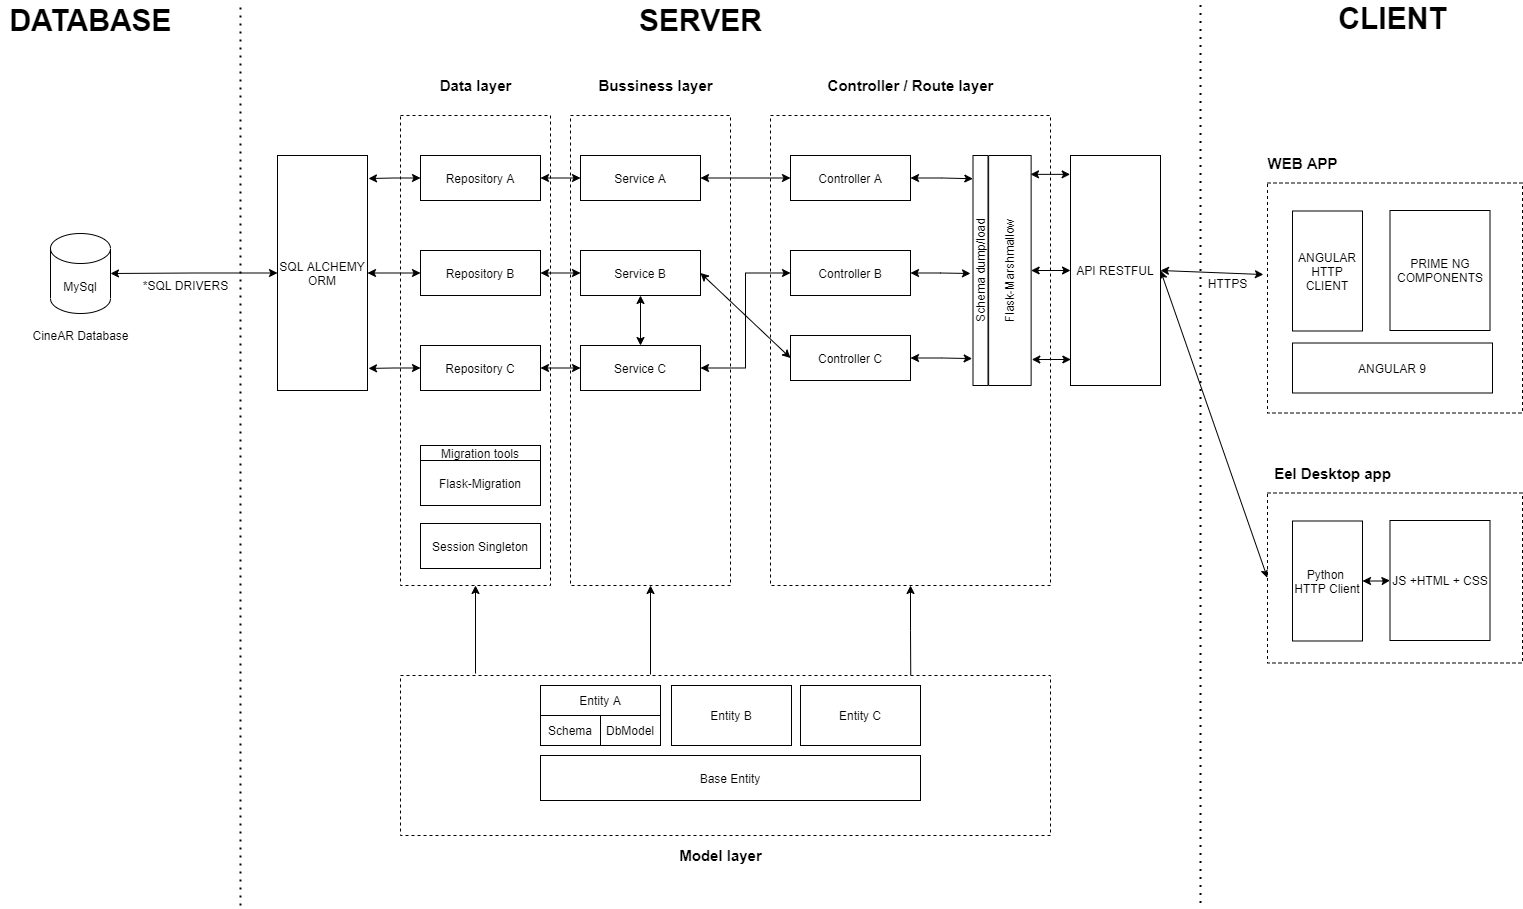

The diagram above was exported from draw.io. Its source (the exported page's mxGraphModel, read from the mxfile embedded in the PNG):
<mxGraphModel dx="3197" dy="2439" grid="1" gridSize="10" guides="1" tooltips="1" connect="1" arrows="1" fold="1" page="1" pageScale="1" pageWidth="827" pageHeight="1169" math="0" shadow="0">
  <root>
    <mxCell id="0" />
    <mxCell id="1" parent="0" />
    <mxCell id="2" value="" style="rounded=0;whiteSpace=wrap;html=1;dashed=1;" vertex="1" parent="1">
      <mxGeometry x="-290" y="610" width="650" height="160" as="geometry" />
    </mxCell>
    <mxCell id="3" value="" style="rounded=0;whiteSpace=wrap;html=1;dashed=1;" vertex="1" parent="1">
      <mxGeometry x="-290" y="50" width="150" height="470" as="geometry" />
    </mxCell>
    <mxCell id="4" value="" style="rounded=0;whiteSpace=wrap;html=1;dashed=1;" vertex="1" parent="1">
      <mxGeometry x="-120" y="50" width="160" height="470" as="geometry" />
    </mxCell>
    <mxCell id="5" value="" style="rounded=0;whiteSpace=wrap;html=1;dashed=1;" vertex="1" parent="1">
      <mxGeometry x="80" y="50" width="280" height="470" as="geometry" />
    </mxCell>
    <mxCell id="6" value="" style="rounded=0;whiteSpace=wrap;html=1;dashed=1;" vertex="1" parent="1">
      <mxGeometry x="577" y="117.5" width="255" height="230" as="geometry" />
    </mxCell>
    <mxCell id="7" value="ANGULAR&lt;br&gt;HTTP&lt;br&gt;CLIENT" style="rounded=0;whiteSpace=wrap;html=1;" vertex="1" parent="1">
      <mxGeometry x="602" y="145.5" width="70" height="120" as="geometry" />
    </mxCell>
    <mxCell id="8" style="rounded=0;orthogonalLoop=1;jettySize=auto;html=1;exitX=1;exitY=0.5;exitDx=0;exitDy=0;entryX=0;entryY=0.5;entryDx=0;entryDy=0;startArrow=classic;startFill=1;" edge="1" source="9" target="62" parent="1">
      <mxGeometry relative="1" as="geometry" />
    </mxCell>
    <mxCell id="9" value="API RESTFUL" style="rounded=0;whiteSpace=wrap;html=1;" vertex="1" parent="1">
      <mxGeometry x="380" y="90" width="90" height="230" as="geometry" />
    </mxCell>
    <mxCell id="10" value="" style="endArrow=classic;startArrow=classic;html=1;exitX=1;exitY=0.5;exitDx=0;exitDy=0;entryX=-0.016;entryY=0.398;entryDx=0;entryDy=0;entryPerimeter=0;" edge="1" source="9" target="6" parent="1">
      <mxGeometry width="50" height="50" relative="1" as="geometry">
        <mxPoint x="330" y="410" as="sourcePoint" />
        <mxPoint x="500" y="208" as="targetPoint" />
      </mxGeometry>
    </mxCell>
    <mxCell id="11" value="HTTPS" style="text;html=1;align=center;verticalAlign=middle;resizable=0;points=[];autosize=1;strokeColor=none;" vertex="1" parent="1">
      <mxGeometry x="512" y="207.5" width="50" height="20" as="geometry" />
    </mxCell>
    <mxCell id="12" value="" style="endArrow=none;dashed=1;html=1;dashPattern=1 3;strokeWidth=2;" edge="1" parent="1">
      <mxGeometry width="50" height="50" relative="1" as="geometry">
        <mxPoint x="510" y="837.5" as="sourcePoint" />
        <mxPoint x="510" y="-62.5" as="targetPoint" />
      </mxGeometry>
    </mxCell>
    <mxCell id="13" style="edgeStyle=orthogonalEdgeStyle;rounded=0;orthogonalLoop=1;jettySize=auto;html=1;exitX=1;exitY=0.5;exitDx=0;exitDy=0;startArrow=classic;startFill=1;" edge="1" source="15" target="22" parent="1">
      <mxGeometry relative="1" as="geometry" />
    </mxCell>
    <mxCell id="14" style="edgeStyle=orthogonalEdgeStyle;rounded=0;orthogonalLoop=1;jettySize=auto;html=1;exitX=0;exitY=0.5;exitDx=0;exitDy=0;startArrow=classic;startFill=1;" edge="1" source="15" target="32" parent="1">
      <mxGeometry relative="1" as="geometry" />
    </mxCell>
    <mxCell id="15" value="Service A" style="rounded=0;whiteSpace=wrap;html=1;" vertex="1" parent="1">
      <mxGeometry x="-110" y="90" width="120" height="45" as="geometry" />
    </mxCell>
    <mxCell id="16" style="edgeStyle=orthogonalEdgeStyle;rounded=0;orthogonalLoop=1;jettySize=auto;html=1;exitX=0;exitY=0.5;exitDx=0;exitDy=0;entryX=1;entryY=0.5;entryDx=0;entryDy=0;startArrow=classic;startFill=1;" edge="1" source="17" target="34" parent="1">
      <mxGeometry relative="1" as="geometry" />
    </mxCell>
    <mxCell id="17" value="&lt;span&gt;Service B&lt;/span&gt;" style="rounded=0;whiteSpace=wrap;html=1;" vertex="1" parent="1">
      <mxGeometry x="-110" y="185" width="120" height="45" as="geometry" />
    </mxCell>
    <mxCell id="18" style="edgeStyle=orthogonalEdgeStyle;rounded=0;orthogonalLoop=1;jettySize=auto;html=1;exitX=0.5;exitY=0;exitDx=0;exitDy=0;entryX=0.5;entryY=1;entryDx=0;entryDy=0;startArrow=classic;startFill=1;" edge="1" source="20" target="17" parent="1">
      <mxGeometry relative="1" as="geometry" />
    </mxCell>
    <mxCell id="19" style="edgeStyle=orthogonalEdgeStyle;rounded=0;orthogonalLoop=1;jettySize=auto;html=1;exitX=0;exitY=0.5;exitDx=0;exitDy=0;entryX=1;entryY=0.5;entryDx=0;entryDy=0;startArrow=classic;startFill=1;" edge="1" source="20" target="36" parent="1">
      <mxGeometry relative="1" as="geometry" />
    </mxCell>
    <mxCell id="20" value="&lt;span&gt;Service C&lt;/span&gt;" style="rounded=0;whiteSpace=wrap;html=1;" vertex="1" parent="1">
      <mxGeometry x="-110" y="280" width="120" height="45" as="geometry" />
    </mxCell>
    <mxCell id="21" style="edgeStyle=orthogonalEdgeStyle;rounded=0;orthogonalLoop=1;jettySize=auto;html=1;exitX=1;exitY=0.5;exitDx=0;exitDy=0;startArrow=classic;startFill=1;entryX=0.899;entryY=-0.011;entryDx=0;entryDy=0;entryPerimeter=0;" edge="1" target="67" parent="1">
      <mxGeometry relative="1" as="geometry">
        <mxPoint x="220" y="112.5" as="sourcePoint" />
        <mxPoint x="260" y="111" as="targetPoint" />
      </mxGeometry>
    </mxCell>
    <mxCell id="22" value="Controller A" style="rounded=0;whiteSpace=wrap;html=1;" vertex="1" parent="1">
      <mxGeometry x="100" y="90" width="120" height="45" as="geometry" />
    </mxCell>
    <mxCell id="23" style="edgeStyle=orthogonalEdgeStyle;rounded=0;orthogonalLoop=1;jettySize=auto;html=1;exitX=0;exitY=0.5;exitDx=0;exitDy=0;startArrow=classic;startFill=1;entryX=1;entryY=0.5;entryDx=0;entryDy=0;" edge="1" source="25" target="20" parent="1">
      <mxGeometry relative="1" as="geometry">
        <mxPoint x="60" y="240" as="targetPoint" />
      </mxGeometry>
    </mxCell>
    <mxCell id="24" style="edgeStyle=orthogonalEdgeStyle;rounded=0;orthogonalLoop=1;jettySize=auto;html=1;exitX=1;exitY=0.5;exitDx=0;exitDy=0;startArrow=classic;startFill=1;" edge="1" source="25" parent="1">
      <mxGeometry relative="1" as="geometry">
        <mxPoint x="280" y="208" as="targetPoint" />
      </mxGeometry>
    </mxCell>
    <mxCell id="25" value="Controller B" style="rounded=0;whiteSpace=wrap;html=1;" vertex="1" parent="1">
      <mxGeometry x="100" y="185" width="120" height="45" as="geometry" />
    </mxCell>
    <mxCell id="26" style="rounded=0;orthogonalLoop=1;jettySize=auto;html=1;exitX=0;exitY=0.5;exitDx=0;exitDy=0;entryX=1;entryY=0.5;entryDx=0;entryDy=0;startArrow=classic;startFill=1;" edge="1" source="28" target="17" parent="1">
      <mxGeometry relative="1" as="geometry" />
    </mxCell>
    <mxCell id="27" style="edgeStyle=orthogonalEdgeStyle;rounded=0;orthogonalLoop=1;jettySize=auto;html=1;exitX=1;exitY=0.5;exitDx=0;exitDy=0;startArrow=classic;startFill=1;entryX=0.117;entryY=-0.056;entryDx=0;entryDy=0;entryPerimeter=0;" edge="1" source="28" target="67" parent="1">
      <mxGeometry relative="1" as="geometry">
        <mxPoint x="290" y="304" as="targetPoint" />
      </mxGeometry>
    </mxCell>
    <mxCell id="28" value="Controller C" style="rounded=0;whiteSpace=wrap;html=1;" vertex="1" parent="1">
      <mxGeometry x="100" y="270" width="120" height="45" as="geometry" />
    </mxCell>
    <mxCell id="29" style="edgeStyle=orthogonalEdgeStyle;rounded=0;orthogonalLoop=1;jettySize=auto;html=1;exitX=0;exitY=0.5;exitDx=0;exitDy=0;entryX=1;entryY=0.5;entryDx=0;entryDy=0;entryPerimeter=0;startArrow=classic;startFill=1;" edge="1" source="30" target="38" parent="1">
      <mxGeometry relative="1" as="geometry" />
    </mxCell>
    <mxCell id="30" value="SQL ALCHEMY ORM" style="rounded=0;whiteSpace=wrap;html=1;" vertex="1" parent="1">
      <mxGeometry x="-413" y="90" width="90" height="235" as="geometry" />
    </mxCell>
    <mxCell id="31" style="edgeStyle=orthogonalEdgeStyle;rounded=0;orthogonalLoop=1;jettySize=auto;html=1;exitX=0;exitY=0.5;exitDx=0;exitDy=0;entryX=1.011;entryY=0.098;entryDx=0;entryDy=0;entryPerimeter=0;startArrow=classic;startFill=1;" edge="1" source="32" target="30" parent="1">
      <mxGeometry relative="1" as="geometry" />
    </mxCell>
    <mxCell id="32" value="Repository A" style="rounded=0;whiteSpace=wrap;html=1;" vertex="1" parent="1">
      <mxGeometry x="-270" y="90" width="120" height="45" as="geometry" />
    </mxCell>
    <mxCell id="33" style="edgeStyle=orthogonalEdgeStyle;rounded=0;orthogonalLoop=1;jettySize=auto;html=1;exitX=0;exitY=0.5;exitDx=0;exitDy=0;entryX=1;entryY=0.5;entryDx=0;entryDy=0;startArrow=classic;startFill=1;" edge="1" source="34" target="30" parent="1">
      <mxGeometry relative="1" as="geometry" />
    </mxCell>
    <mxCell id="34" value="Repository B" style="rounded=0;whiteSpace=wrap;html=1;" vertex="1" parent="1">
      <mxGeometry x="-270" y="185" width="120" height="45" as="geometry" />
    </mxCell>
    <mxCell id="35" style="edgeStyle=orthogonalEdgeStyle;rounded=0;orthogonalLoop=1;jettySize=auto;html=1;exitX=0;exitY=0.5;exitDx=0;exitDy=0;entryX=1.011;entryY=0.906;entryDx=0;entryDy=0;entryPerimeter=0;startArrow=classic;startFill=1;" edge="1" source="36" target="30" parent="1">
      <mxGeometry relative="1" as="geometry" />
    </mxCell>
    <mxCell id="36" value="Repository C" style="rounded=0;whiteSpace=wrap;html=1;" vertex="1" parent="1">
      <mxGeometry x="-270" y="280" width="120" height="45" as="geometry" />
    </mxCell>
    <mxCell id="37" value="" style="endArrow=none;dashed=1;html=1;dashPattern=1 3;strokeWidth=2;" edge="1" parent="1">
      <mxGeometry width="50" height="50" relative="1" as="geometry">
        <mxPoint x="-450" y="840" as="sourcePoint" />
        <mxPoint x="-450" y="-60" as="targetPoint" />
      </mxGeometry>
    </mxCell>
    <mxCell id="38" value="MySql" style="shape=cylinder3;whiteSpace=wrap;html=1;boundedLbl=1;backgroundOutline=1;size=15;" vertex="1" parent="1">
      <mxGeometry x="-640" y="168" width="60" height="80" as="geometry" />
    </mxCell>
    <mxCell id="39" value="CineAR Database" style="text;html=1;align=center;verticalAlign=middle;resizable=0;points=[];autosize=1;strokeColor=none;" vertex="1" parent="1">
      <mxGeometry x="-665" y="260" width="110" height="20" as="geometry" />
    </mxCell>
    <mxCell id="40" value="&lt;b&gt;&lt;font style=&quot;font-size: 30px&quot;&gt;SERVER&lt;/font&gt;&lt;/b&gt;" style="text;html=1;align=center;verticalAlign=middle;resizable=0;points=[];autosize=1;strokeColor=none;" vertex="1" parent="1">
      <mxGeometry x="-60" y="-60" width="140" height="30" as="geometry" />
    </mxCell>
    <mxCell id="41" value="&lt;b&gt;&lt;font style=&quot;font-size: 30px&quot;&gt;DATABASE&lt;/font&gt;&lt;/b&gt;" style="text;html=1;align=center;verticalAlign=middle;resizable=0;points=[];autosize=1;strokeColor=none;" vertex="1" parent="1">
      <mxGeometry x="-690" y="-60" width="180" height="30" as="geometry" />
    </mxCell>
    <mxCell id="42" value="&lt;span style=&quot;font-size: 30px&quot;&gt;&lt;b&gt;CLIENT&lt;/b&gt;&lt;/span&gt;" style="text;html=1;align=center;verticalAlign=middle;resizable=0;points=[];autosize=1;strokeColor=none;" vertex="1" parent="1">
      <mxGeometry x="642" y="-62.5" width="120" height="30" as="geometry" />
    </mxCell>
    <mxCell id="43" value="ANGULAR 9" style="rounded=0;whiteSpace=wrap;html=1;" vertex="1" parent="1">
      <mxGeometry x="602" y="277.5" width="200" height="50" as="geometry" />
    </mxCell>
    <mxCell id="44" value="PRIME NG COMPONENTS" style="rounded=0;whiteSpace=wrap;html=1;" vertex="1" parent="1">
      <mxGeometry x="699.5" y="145" width="100" height="120" as="geometry" />
    </mxCell>
    <mxCell id="45" value="&lt;b&gt;&lt;font style=&quot;font-size: 15px&quot;&gt;WEB APP&lt;/font&gt;&lt;/b&gt;" style="text;html=1;align=center;verticalAlign=middle;resizable=0;points=[];autosize=1;strokeColor=none;" vertex="1" parent="1">
      <mxGeometry x="572" y="87.5" width="80" height="20" as="geometry" />
    </mxCell>
    <mxCell id="46" value="Entity A" style="rounded=0;whiteSpace=wrap;html=1;" vertex="1" parent="1">
      <mxGeometry x="-150" y="620" width="120" height="30" as="geometry" />
    </mxCell>
    <mxCell id="47" value="Session Singleton" style="rounded=0;whiteSpace=wrap;html=1;" vertex="1" parent="1">
      <mxGeometry x="-270" y="458" width="120" height="45" as="geometry" />
    </mxCell>
    <mxCell id="48" value="Migration tools" style="rounded=0;whiteSpace=wrap;html=1;" vertex="1" parent="1">
      <mxGeometry x="-270" y="380" width="120" height="15" as="geometry" />
    </mxCell>
    <mxCell id="49" value="*SQL DRIVERS" style="text;html=1;align=center;verticalAlign=middle;resizable=0;points=[];autosize=1;strokeColor=none;" vertex="1" parent="1">
      <mxGeometry x="-555" y="210" width="100" height="20" as="geometry" />
    </mxCell>
    <mxCell id="50" value="&lt;span style=&quot;font-size: 15px&quot;&gt;&lt;b&gt;Controller / Route layer&lt;/b&gt;&lt;/span&gt;" style="text;html=1;align=center;verticalAlign=middle;resizable=0;points=[];autosize=1;strokeColor=none;" vertex="1" parent="1">
      <mxGeometry x="130" y="10" width="180" height="20" as="geometry" />
    </mxCell>
    <mxCell id="51" value="&lt;span style=&quot;font-size: 15px&quot;&gt;&lt;b&gt;Bussiness layer&lt;/b&gt;&lt;/span&gt;" style="text;html=1;align=center;verticalAlign=middle;resizable=0;points=[];autosize=1;strokeColor=none;" vertex="1" parent="1">
      <mxGeometry x="-100" y="10" width="130" height="20" as="geometry" />
    </mxCell>
    <mxCell id="52" value="&lt;span style=&quot;font-size: 15px&quot;&gt;&lt;b&gt;Data layer&lt;/b&gt;&lt;/span&gt;" style="text;html=1;align=center;verticalAlign=middle;resizable=0;points=[];autosize=1;strokeColor=none;" vertex="1" parent="1">
      <mxGeometry x="-260" y="10" width="90" height="20" as="geometry" />
    </mxCell>
    <mxCell id="53" value="&lt;span style=&quot;font-size: 15px&quot;&gt;&lt;b&gt;Model layer&lt;/b&gt;&lt;/span&gt;" style="text;html=1;align=center;verticalAlign=middle;resizable=0;points=[];autosize=1;strokeColor=none;" vertex="1" parent="1">
      <mxGeometry x="-20" y="780" width="100" height="20" as="geometry" />
    </mxCell>
    <mxCell id="54" value="Entity B" style="rounded=0;whiteSpace=wrap;html=1;" vertex="1" parent="1">
      <mxGeometry x="-19" y="620" width="120" height="60" as="geometry" />
    </mxCell>
    <mxCell id="55" value="Entity C" style="rounded=0;whiteSpace=wrap;html=1;" vertex="1" parent="1">
      <mxGeometry x="110" y="620" width="120" height="60" as="geometry" />
    </mxCell>
    <mxCell id="56" style="edgeStyle=orthogonalEdgeStyle;rounded=0;orthogonalLoop=1;jettySize=auto;html=1;exitX=0.5;exitY=1;exitDx=0;exitDy=0;startArrow=classic;startFill=1;endArrow=none;endFill=0;" edge="1" source="3" parent="1">
      <mxGeometry relative="1" as="geometry">
        <mxPoint x="-290" y="570" as="sourcePoint" />
        <mxPoint x="-215" y="608" as="targetPoint" />
      </mxGeometry>
    </mxCell>
    <mxCell id="57" style="edgeStyle=orthogonalEdgeStyle;rounded=0;orthogonalLoop=1;jettySize=auto;html=1;exitX=0.5;exitY=1;exitDx=0;exitDy=0;startArrow=classic;startFill=1;endArrow=none;endFill=0;" edge="1" source="4" parent="1">
      <mxGeometry relative="1" as="geometry">
        <mxPoint x="-80" y="570" as="sourcePoint" />
        <mxPoint x="-40" y="609" as="targetPoint" />
      </mxGeometry>
    </mxCell>
    <mxCell id="58" value="Base Entity" style="rounded=0;whiteSpace=wrap;html=1;" vertex="1" parent="1">
      <mxGeometry x="-150" y="690" width="380" height="45" as="geometry" />
    </mxCell>
    <mxCell id="59" value="Schema" style="rounded=0;whiteSpace=wrap;html=1;" vertex="1" parent="1">
      <mxGeometry x="-150" y="650" width="60" height="30" as="geometry" />
    </mxCell>
    <mxCell id="60" value="DbModel" style="rounded=0;whiteSpace=wrap;html=1;" vertex="1" parent="1">
      <mxGeometry x="-90" y="650" width="60" height="30" as="geometry" />
    </mxCell>
    <mxCell id="61" style="edgeStyle=orthogonalEdgeStyle;rounded=0;orthogonalLoop=1;jettySize=auto;html=1;exitX=0.5;exitY=1;exitDx=0;exitDy=0;startArrow=classic;startFill=1;endArrow=none;endFill=0;entryX=0.785;entryY=-0.002;entryDx=0;entryDy=0;entryPerimeter=0;" edge="1" source="5" target="2" parent="1">
      <mxGeometry relative="1" as="geometry">
        <mxPoint x="-30" y="530" as="sourcePoint" />
        <mxPoint x="160" y="610" as="targetPoint" />
      </mxGeometry>
    </mxCell>
    <mxCell id="62" value="" style="rounded=0;whiteSpace=wrap;html=1;dashed=1;" vertex="1" parent="1">
      <mxGeometry x="577" y="427.5" width="255" height="170" as="geometry" />
    </mxCell>
    <mxCell id="63" style="edgeStyle=orthogonalEdgeStyle;rounded=0;orthogonalLoop=1;jettySize=auto;html=1;exitX=1;exitY=0.5;exitDx=0;exitDy=0;startArrow=classic;startFill=1;" edge="1" source="64" target="65" parent="1">
      <mxGeometry relative="1" as="geometry" />
    </mxCell>
    <mxCell id="64" value="Python&amp;nbsp;&lt;br&gt;HTTP Client" style="rounded=0;whiteSpace=wrap;html=1;" vertex="1" parent="1">
      <mxGeometry x="602" y="455.5" width="70" height="120" as="geometry" />
    </mxCell>
    <mxCell id="65" value="JS +HTML + CSS" style="rounded=0;whiteSpace=wrap;html=1;" vertex="1" parent="1">
      <mxGeometry x="699.5" y="455" width="100" height="120" as="geometry" />
    </mxCell>
    <mxCell id="66" value="&lt;b&gt;&lt;font style=&quot;font-size: 15px&quot;&gt;Eel Desktop app&lt;/font&gt;&lt;/b&gt;" style="text;html=1;align=center;verticalAlign=middle;resizable=0;points=[];autosize=1;strokeColor=none;" vertex="1" parent="1">
      <mxGeometry x="577" y="397.5" width="130" height="20" as="geometry" />
    </mxCell>
    <mxCell id="67" value="Schema dump/load" style="rounded=0;whiteSpace=wrap;html=1;rotation=-90;" vertex="1" parent="1">
      <mxGeometry x="175" y="197.5" width="230" height="15" as="geometry" />
    </mxCell>
    <mxCell id="68" value="" style="edgeStyle=none;rounded=0;orthogonalLoop=1;jettySize=auto;html=1;startArrow=classic;startFill=1;" edge="1" source="69" parent="1">
      <mxGeometry relative="1" as="geometry">
        <mxPoint x="319.3800000000001" y="297.5" as="targetPoint" />
      </mxGeometry>
    </mxCell>
    <mxCell id="69" value="Flask-Marshmallow" style="rounded=0;whiteSpace=wrap;html=1;rotation=-90;" vertex="1" parent="1">
      <mxGeometry x="204.38" y="183.75" width="230" height="42.5" as="geometry" />
    </mxCell>
    <mxCell id="70" value="Flask-Migration" style="rounded=0;whiteSpace=wrap;html=1;" vertex="1" parent="1">
      <mxGeometry x="-270" y="395" width="120" height="45" as="geometry" />
    </mxCell>
    <mxCell id="71" style="edgeStyle=orthogonalEdgeStyle;rounded=0;orthogonalLoop=1;jettySize=auto;html=1;exitX=-0.004;exitY=0.082;exitDx=0;exitDy=0;startArrow=classic;startFill=1;exitPerimeter=0;" edge="1" source="9" parent="1">
      <mxGeometry relative="1" as="geometry">
        <mxPoint x="230" y="122.5" as="sourcePoint" />
        <mxPoint x="340" y="109" as="targetPoint" />
      </mxGeometry>
    </mxCell>
    <mxCell id="72" style="edgeStyle=orthogonalEdgeStyle;rounded=0;orthogonalLoop=1;jettySize=auto;html=1;exitX=0.5;exitY=1;exitDx=0;exitDy=0;startArrow=classic;startFill=1;entryX=0;entryY=0.5;entryDx=0;entryDy=0;" edge="1" source="69" target="9" parent="1">
      <mxGeometry relative="1" as="geometry">
        <mxPoint x="230" y="217.5" as="sourcePoint" />
        <mxPoint x="360" y="210" as="targetPoint" />
      </mxGeometry>
    </mxCell>
    <mxCell id="73" style="edgeStyle=orthogonalEdgeStyle;rounded=0;orthogonalLoop=1;jettySize=auto;html=1;exitX=0.113;exitY=1.016;exitDx=0;exitDy=0;startArrow=classic;startFill=1;exitPerimeter=0;entryX=0.004;entryY=0.883;entryDx=0;entryDy=0;entryPerimeter=0;" edge="1" source="69" target="9" parent="1">
      <mxGeometry relative="1" as="geometry">
        <mxPoint x="350" y="220" as="sourcePoint" />
        <mxPoint x="380" y="303" as="targetPoint" />
      </mxGeometry>
    </mxCell>
  </root>
</mxGraphModel>